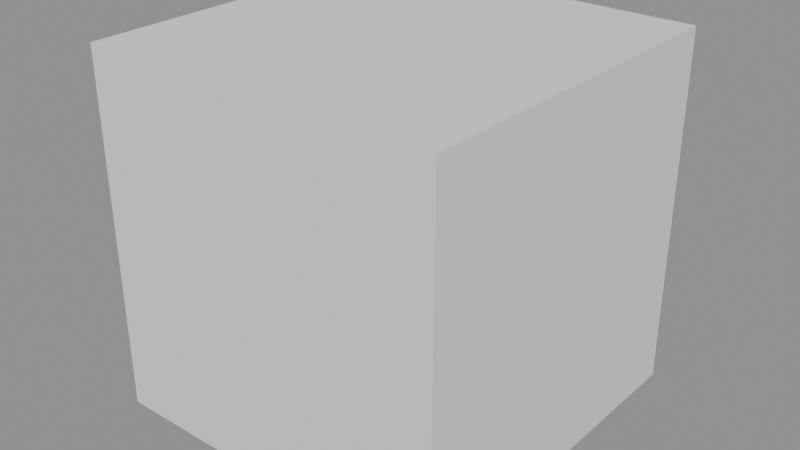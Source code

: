 # Source: child_of_demo.blend  (saved by Blender 5.1.29; exported with 4.5.12 LTS)
import bpy
from mathutils import Matrix  # noqa: F401  (used for matrix-valued properties, if any)

bpy.ops.wm.read_factory_settings(use_empty=True)
scene = bpy.context.scene
scene.name = 'Scene'

# ---- meshes
me_childof_mesh = bpy.data.meshes.new('ChildOf_mesh')
me_childof_mesh.from_pydata([(-0.75, -0.75, -0.75), (-0.75, -0.75, 0.75), (-0.75, 0.75, -0.75), (-0.75, 0.75, 0.75), (0.75, -0.75, -0.75), (0.75, -0.75, 0.75), (0.75, 0.75, -0.75), (0.75, 0.75, 0.75)], [], [(0, 1, 3, 2), (2, 3, 7, 6), (6, 7, 5, 4), (4, 5, 1, 0), (2, 6, 4, 0), (7, 3, 1, 5)])
me_childof_mesh.update()

# ---- objects
ob_pivot = bpy.data.objects.new('Pivot', None)
ob_childof = bpy.data.objects.new('ChildOf', me_childof_mesh)

# ---- transforms, parenting, visibility, modifiers, constraints
ob_pivot.location = (0.0, 0.0, 0.0)
ob_childof.location = (1.5, 0.0, 0.0)
_c = ob_childof.constraints.new('CHILD_OF'); _c.name = 'Child Of'
_c.target = ob_pivot
_c.set_inverse_pending = False

# ---- collection membership
scene.collection.objects.link(ob_pivot)
scene.collection.objects.link(ob_childof)

# ---- scene / render settings (as saved in the file)
scene.frame_start = 1; scene.frame_end = 12; scene.frame_set(1)
scene.render.engine = 'BLENDER_EEVEE_NEXT'
scene.render.bake_bias = 0.0
scene.render.bake_samples = 0
scene.cycles.sampling_pattern = 'TABULATED_SOBOL'
scene.eevee.use_volume_custom_range = False
bpy.context.view_layer.update()

# ---- added for rendering (the .blend has no active camera and no usable light): camera, sun + grey world if the file has none
cam_auto = bpy.data.cameras.new('AutoCamera')
cam_auto.lens = 50.0
cam_auto.sensor_width = 36.0
cam_auto.clip_end = 1000.0
ob_auto_camera = bpy.data.objects.new('AutoCamera', cam_auto)
scene.collection.objects.link(ob_auto_camera)
ob_auto_camera.location = (3.9038, -2.88457, 1.92304)
ob_auto_camera.rotation_euler = (1.09748, -7.21219e-08, 0.694738)
scene.camera = ob_auto_camera
light_auto_sun = bpy.data.lights.new('AutoSun', 'SUN')
light_auto_sun.energy = 3.0
light_auto_sun.angle = 0.0523599
ob_auto_sun = bpy.data.objects.new('AutoSun', light_auto_sun)
scene.collection.objects.link(ob_auto_sun)
ob_auto_sun.rotation_euler = (0.872665, 0.174533, 0.523599)
if scene.world is None:
    world_auto = bpy.data.worlds.new('AutoWorld')
    world_auto.color = (0.3, 0.3, 0.3)
    scene.world = world_auto
bpy.context.view_layer.update()
